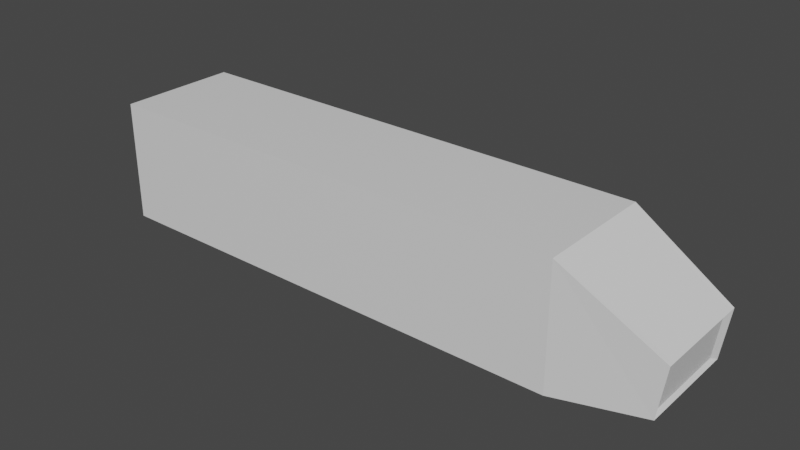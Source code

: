 # Source: Truck.blend  (saved by Blender 2.80.75; exported with 4.5.12 LTS)
import bpy
from mathutils import Matrix  # noqa: F401  (used for matrix-valued properties, if any)

bpy.ops.wm.read_factory_settings(use_empty=True)
scene = bpy.context.scene
scene.name = 'Scene'

# ---- materials (node trees are filled in below, after node groups)
mat_material = bpy.data.materials.new('Material')
mat_material.alpha_threshold = 0.0
mat_material.use_transparent_shadow = False
mat_material.line_color = (0.0, 0.0, 0.0, 1.0)

# ---- material node trees
mat_material.use_nodes = True; mat_material.node_tree.nodes.clear()
_N = mat_material.node_tree.nodes; _L = mat_material.node_tree.links
n0 = _N.new('ShaderNodeOutputMaterial'); n0.name = 'Material Output'; n0.location = (300, 300)
n1 = _N.new('ShaderNodeBsdfPrincipled'); n1.name = 'Principled BSDF'; n1.location = (10, 300)
n1.distribution = 'GGX'
n1.subsurface_method = 'BURLEY'
n1.inputs[2].default_value = 0.4
n1.inputs[3].default_value = 1.45
n1.inputs[27].default_value = (0.0, 0.0, 0.0, 1.0)
n1.inputs[28].default_value = 1.0
_L.new(n1.outputs[0], n0.inputs[0])
n0.is_active_output = True

# ---- world
world_world = bpy.data.worlds.new('World'); scene.world = world_world
world_world.use_nodes = True; world_world.node_tree.nodes.clear()
_N = world_world.node_tree.nodes; _L = world_world.node_tree.links
n0 = _N.new('ShaderNodeOutputWorld'); n0.name = 'World Output'; n0.location = (300, 300)
n1 = _N.new('ShaderNodeBackground'); n1.name = 'Background'; n1.location = (10, 300)
n1.inputs[0].default_value = (0.05088, 0.05088, 0.05088, 1.0)
_L.new(n1.outputs[0], n0.inputs[0])
n0.is_active_output = True
world_world.color = (0.05088, 0.05088, 0.05088)
world_world.use_sun_shadow = False
world_world.sun_shadow_jitter_overblur = 0.0

# ---- meshes
me_cube = bpy.data.meshes.new('Cube')
me_cube.from_pydata([(1.0, 1.0, 1.0), (1.0, 1.0, -1.0), (1.0, -1.0, 1.0), (1.0, -1.0, -1.0), (1.397, 0.8534, 0.06068), (1.368, 0.8534, -0.7664), (1.397, -0.8534, 0.06068), (1.368, -0.8534, -0.7664), (1.381, 0.7146, -0.006562), (1.357, 0.7146, -0.6992), (1.381, -0.7146, -0.006562), (1.357, -0.7146, -0.6992), (1.021, 0.8935, 0.95), (1.021, -0.8935, 0.95), (1.375, 0.7625, 0.1107), (1.375, -0.7625, 0.1107)], [], [(6, 4, 14, 15), (2, 6, 15, 13), (0, 2, 13, 12), (4, 0, 12, 14), (7, 5, 9, 11), (2, 3, 7), (0, 5, 1), (3, 1, 5, 7), (6, 7, 11, 10), (4, 6, 10, 8), (5, 4, 8, 9), (6, 2, 7), (5, 0, 4)])
_uv = me_cube.uv_layers.new(name='UVMap')
_uv.uv.foreach_set('vector', [0.8264, 0.4355, 0.1802, 0.4206, 0.213, 0.3998, 0.7932, 0.4124, 1.004, 0.001768, 0.8264, 0.4355, 0.7932, 0.4124, 0.9394, 0.03216, 0.01264, 0.004003, 1.004, 0.001768, 0.9394, 0.03216, 0.06799, 0.02883, 0.1802, 0.4206, 0.01264, 0.004003, 0.06799, 0.02883, 0.213, 0.3998, 0.8416, 0.7535, 0.161, 0.7341, 0.2162, 0.7081, 0.7839, 0.7223, 1.004, 0.001768, 1.004, 0.9994, 0.8416, 0.7535, 0.01264, 0.004003, 0.161, 0.7341, 0.004003, 0.9997, 1.004, 0.9994, 0.004003, 0.9997, 0.161, 0.7341, 0.8416, 0.7535, 0.8264, 0.4355, 0.8416, 0.7535, 0.7839, 0.7223, 0.7724, 0.4614, 0.1802, 0.4206, 0.8264, 0.4355, 0.7724, 0.4614, 0.234, 0.4496, 0.161, 0.7341, 0.1802, 0.4206, 0.234, 0.4496, 0.2162, 0.7081, 0.8264, 0.4355, 1.004, 0.001768, 0.8416, 0.7535, 0.161, 0.7341, 0.01264, 0.004003, 0.1802, 0.4206])
me_cube.materials.append(mat_material)
me_cube.use_remesh_preserve_volume = False
me_cube.use_remesh_preserve_attributes = False
me_cube.use_mirror_vertex_groups = False
me_cube.update()
me_cube_001 = bpy.data.meshes.new('Cube.001')
me_cube_001.from_pydata([(1.381, 0.7146, -0.006562), (1.357, 0.7146, -0.6992), (1.381, -0.7146, -0.006562), (1.357, -0.7146, -0.6992)], [], [(1, 0, 2, 3)])
_uv = me_cube_001.uv_layers.new(name='UVMap')
_uv.uv.foreach_set('vector', [0.9999, 6.962e-05, 0.9999, 0.4849, 6.962e-05, 0.4849, 6.966e-05, 6.979e-05])
me_cube_001.materials.append(mat_material)
me_cube_001.use_remesh_preserve_volume = False
me_cube_001.use_remesh_preserve_attributes = False
me_cube_001.use_mirror_vertex_groups = False
me_cube_001.update()
me_cube_002 = bpy.data.meshes.new('Cube.002')
me_cube_002.from_pydata([(1.0, 1.0, -1.0), (1.0, -1.0, -1.0), (-1.0, 1.0, -1.0), (-1.0, -1.0, -1.0)], [], [(2, 0, 1, 3)])
_uv = me_cube_002.uv_layers.new(name='UVMap')
_uv.uv.foreach_set('vector', [9.998e-05, 0.0001001, 0.9999, 9.998e-05, 0.9999, 0.9999, 0.0001, 0.9999])
me_cube_002.materials.append(mat_material)
me_cube_002.use_remesh_preserve_volume = False
me_cube_002.use_remesh_preserve_attributes = False
me_cube_002.use_mirror_vertex_groups = False
me_cube_002.update()
me_cube_003 = bpy.data.meshes.new('Cube.003')
me_cube_003.from_pydata([(1.021, 0.8935, 0.95), (1.021, -0.8935, 0.95), (1.375, 0.7625, 0.1107), (1.375, -0.7625, 0.1107)], [], [(0, 1, 3, 2)])
_uv = me_cube_003.uv_layers.new(name='UVMap')
_uv.uv.foreach_set('vector', [0.9961, 1.004, 0.001987, 1.004, 0.002025, 0.002811, 0.9962, -0.0008579])
me_cube_003.materials.append(mat_material)
me_cube_003.use_remesh_preserve_volume = False
me_cube_003.use_remesh_preserve_attributes = False
me_cube_003.use_mirror_vertex_groups = False
me_cube_003.update()
me_cube_004 = bpy.data.meshes.new('Cube.004')
me_cube_004.from_pydata([(-1.0, 1.0, 1.0), (-1.0, 1.0, -1.0), (-1.0, -1.0, 1.0), (-1.0, -1.0, -1.0)], [], [(3, 2, 0, 1)])
_uv = me_cube_004.uv_layers.new(name='UVMap')
_uv.uv.foreach_set('vector', [0.9999, 0.0001001, 0.9999, 0.9999, 9.998e-05, 0.9999, 0.0001001, 9.998e-05])
me_cube_004.materials.append(mat_material)
me_cube_004.use_remesh_preserve_volume = False
me_cube_004.use_remesh_preserve_attributes = False
me_cube_004.use_mirror_vertex_groups = False
me_cube_004.update()
me_cube_005 = bpy.data.meshes.new('Cube.005')
me_cube_005.from_pydata([(1.0, -1.0, 1.0), (1.0, -1.0, -1.0), (-1.0, -1.0, 1.0), (-1.0, -1.0, -1.0)], [], [(1, 0, 2, 3)])
_uv = me_cube_005.uv_layers.new(name='UVMap')
_uv.uv.foreach_set('vector', [9.998e-05, 0.9999, 0.0001001, 9.998e-05, 0.9999, 0.0001001, 0.9999, 0.9999])
me_cube_005.materials.append(mat_material)
me_cube_005.use_remesh_preserve_volume = False
me_cube_005.use_remesh_preserve_attributes = False
me_cube_005.use_mirror_vertex_groups = False
me_cube_005.update()
me_cube_006 = bpy.data.meshes.new('Cube.006')
me_cube_006.from_pydata([(1.0, 1.0, 1.0), (1.0, 1.0, -1.0), (-1.0, 1.0, 1.0), (-1.0, 1.0, -1.0)], [], [(3, 2, 0, 1)])
_uv = me_cube_006.uv_layers.new(name='UVMap')
_uv.uv.foreach_set('vector', [0.9999, 0.0001001, 0.9999, 0.9999, 9.998e-05, 0.9999, 0.0001001, 9.998e-05])
me_cube_006.materials.append(mat_material)
me_cube_006.use_remesh_preserve_volume = False
me_cube_006.use_remesh_preserve_attributes = False
me_cube_006.use_mirror_vertex_groups = False
me_cube_006.update()
me_cube_007 = bpy.data.meshes.new('Cube.007')
me_cube_007.from_pydata([(1.0, 1.0, 1.0), (1.0, -1.0, 1.0), (-1.0, 1.0, 1.0), (-1.0, -1.0, 1.0)], [], [(0, 2, 3, 1)])
_uv = me_cube_007.uv_layers.new(name='UVMap')
_uv.uv.foreach_set('vector', [9.998e-05, 0.0001003, 0.9999, 9.998e-05, 0.9999, 0.9999, 0.0001001, 0.9999])
me_cube_007.materials.append(mat_material)
me_cube_007.use_remesh_preserve_volume = False
me_cube_007.use_remesh_preserve_attributes = False
me_cube_007.use_mirror_vertex_groups = False
me_cube_007.update()

# ---- objects
ob_cabin = bpy.data.objects.new('Cabin', me_cube)
ob_frontgrid = bpy.data.objects.new('FrontGrid', me_cube_001)
ob_bottom = bpy.data.objects.new('Bottom', me_cube_002)
ob_frontglass = bpy.data.objects.new('FrontGlass', me_cube_003)
ob_backdoor = bpy.data.objects.new('BackDoor', me_cube_004)
ob_rightside = bpy.data.objects.new('RightSide', me_cube_005)
ob_leftside = bpy.data.objects.new('LeftSide', me_cube_006)
ob_top = bpy.data.objects.new('Top', me_cube_007)

# ---- transforms, parenting, visibility, modifiers, constraints
ob_cabin.location = (0.0, 0.0, 0.0)
ob_cabin.scale = (20.0, 5.0, 5.0)
ob_cabin.lock_rotations_4d = False
ob_cabin.empty_display_type = 'ARROWS'
ob_cabin.lineart.crease_threshold = 0.0
ob_frontgrid.location = (0.0, 0.0, 0.0)
ob_frontgrid.scale = (20.0, 5.0, 5.0)
ob_frontgrid.lock_rotations_4d = False
ob_frontgrid.empty_display_type = 'ARROWS'
ob_frontgrid.lineart.crease_threshold = 0.0
ob_bottom.location = (0.0, 0.0, 0.0)
ob_bottom.scale = (20.0, 5.0, 5.0)
ob_bottom.lock_rotations_4d = False
ob_bottom.empty_display_type = 'ARROWS'
ob_bottom.lineart.crease_threshold = 0.0
ob_frontglass.location = (0.0, 0.0, 0.0)
ob_frontglass.scale = (20.0, 5.0, 5.0)
ob_frontglass.lock_rotations_4d = False
ob_frontglass.empty_display_type = 'ARROWS'
ob_frontglass.lineart.crease_threshold = 0.0
ob_backdoor.location = (0.0, 0.0, 0.0)
ob_backdoor.scale = (20.0, 5.0, 5.0)
ob_backdoor.lock_rotations_4d = False
ob_backdoor.empty_display_type = 'ARROWS'
ob_backdoor.lineart.crease_threshold = 0.0
ob_rightside.location = (0.0, 0.0, 0.0)
ob_rightside.scale = (20.0, 5.0, 5.0)
ob_rightside.lock_rotations_4d = False
ob_rightside.empty_display_type = 'ARROWS'
ob_rightside.lineart.crease_threshold = 0.0
ob_leftside.location = (0.0, 0.0, 0.0)
ob_leftside.scale = (20.0, 5.0, 5.0)
ob_leftside.lock_rotations_4d = False
ob_leftside.empty_display_type = 'ARROWS'
ob_leftside.lineart.crease_threshold = 0.0
ob_top.location = (0.0, 0.0, 0.0)
ob_top.scale = (20.0, 5.0, 5.0)
ob_top.lock_rotations_4d = False
ob_top.empty_display_type = 'ARROWS'
ob_top.lineart.crease_threshold = 0.0

# ---- collection membership
scene.collection.objects.link(ob_cabin)
scene.collection.objects.link(ob_frontgrid)
scene.collection.objects.link(ob_bottom)
scene.collection.objects.link(ob_frontglass)
scene.collection.objects.link(ob_backdoor)
scene.collection.objects.link(ob_rightside)
scene.collection.objects.link(ob_leftside)
scene.collection.objects.link(ob_top)

# ---- scene / render settings (as saved in the file)
scene.frame_start = 1; scene.frame_end = 250; scene.frame_set(1)
scene.render.engine = 'BLENDER_EEVEE_NEXT'
scene.cycles.use_denoising = False
scene.cycles.samples = 128
scene.cycles.sampling_pattern = 'TABULATED_SOBOL'
scene.cycles.use_adaptive_sampling = False
scene.cycles.use_light_tree = False
scene.view_settings.view_transform = 'Filmic'
bpy.context.view_layer.update()

# ---- added for rendering (the .blend has no active camera and no usable light): camera, sun
cam_auto = bpy.data.cameras.new('AutoCamera')
cam_auto.lens = 50.0
cam_auto.sensor_width = 36.0
cam_auto.clip_end = 1000.0
ob_auto_camera = bpy.data.objects.new('AutoCamera', cam_auto)
scene.collection.objects.link(ob_auto_camera)
ob_auto_camera.location = (50.203, -55.4848, 36.9898)
ob_auto_camera.rotation_euler = (1.09748, -7.21219e-08, 0.694738)
scene.camera = ob_auto_camera
light_auto_sun = bpy.data.lights.new('AutoSun', 'SUN')
light_auto_sun.energy = 3.0
light_auto_sun.angle = 0.0523599
ob_auto_sun = bpy.data.objects.new('AutoSun', light_auto_sun)
scene.collection.objects.link(ob_auto_sun)
ob_auto_sun.rotation_euler = (0.872665, 0.174533, 0.523599)
bpy.context.view_layer.update()
